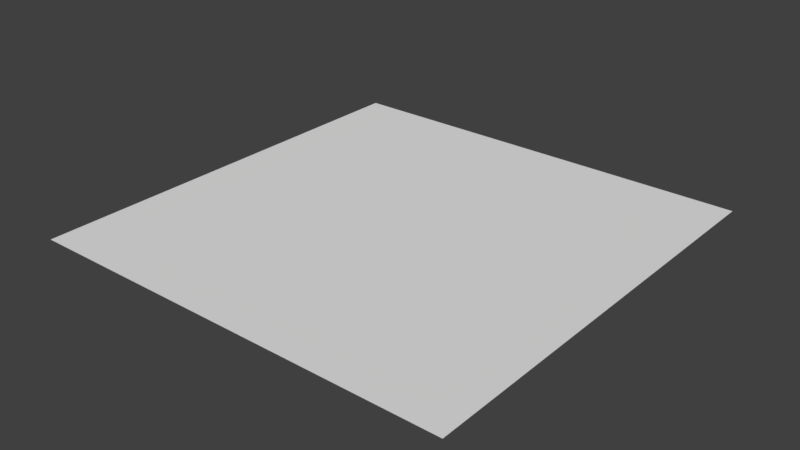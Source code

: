 # Source: editor_brush_fill.blend  (saved by Blender 2.78.0; exported with 4.5.12 LTS)
import bpy
from mathutils import Matrix  # noqa: F401  (used for matrix-valued properties, if any)

bpy.ops.wm.read_factory_settings(use_empty=True)
scene = bpy.context.scene
scene.name = 'Scene'

# ---- collections
col_collection_1 = bpy.data.collections.new('Collection 1'); scene.collection.children.link(col_collection_1)

# ---- materials (node trees are filled in below, after node groups)
mat_editor_brush_mat = bpy.data.materials.new('editor_brush_mat')
mat_editor_brush_mat.alpha_threshold = 0.0
mat_editor_brush_mat.use_transparent_shadow = False
mat_editor_brush_mat.roughness = 0.5

# ---- material node trees

# ---- world
world_world = bpy.data.worlds.new('World'); scene.world = world_world
world_world.color = (0.05088, 0.05088, 0.05088)
world_world.use_sun_shadow = False
world_world.sun_shadow_jitter_overblur = 0.0
world_world.cycles.sampling_method = 'MANUAL'

# ---- meshes
me_plane = bpy.data.meshes.new('Plane')
me_plane.from_pydata([(-0.5, 1.49e-08, 0.5), (0.5, 1.49e-08, 0.5), (-0.5, -1.49e-08, -0.5), (0.5, -1.49e-08, -0.5)], [], [(0, 1, 3, 2)])
me_plane.materials.append(mat_editor_brush_mat)
me_plane.use_remesh_preserve_volume = False
me_plane.use_remesh_preserve_attributes = False
me_plane.use_mirror_vertex_groups = False
me_plane.update()

# ---- objects
ob_editor_brush_fill = bpy.data.objects.new('editor_brush_fill', me_plane)

# ---- transforms, parenting, visibility, modifiers, constraints
ob_editor_brush_fill.location = (0.0, 0.0, 0.0)
ob_editor_brush_fill.rotation_euler = (1.571, 0.0, 0.0)
ob_editor_brush_fill.lineart.crease_threshold = 0.0

# ---- collection membership
col_collection_1.objects.link(ob_editor_brush_fill)

# ---- scene / render settings (as saved in the file)
scene.frame_start = 1; scene.frame_end = 250; scene.frame_set(1)
scene.render.engine = 'BLENDER_EEVEE_NEXT'
scene.render.resolution_percentage = 50
scene.render.dither_intensity = 0.0
scene.cycles.use_denoising = False
scene.cycles.samples = 128
scene.cycles.sampling_pattern = 'TABULATED_SOBOL'
scene.cycles.light_sampling_threshold = 0.0
scene.cycles.use_adaptive_sampling = False
scene.cycles.use_light_tree = False
scene.cycles.blur_glossy = 0.0
scene.cycles.sample_clamp_indirect = 0.0
scene.view_settings.view_transform = 'Standard'
bpy.context.view_layer.update()

# ---- added for rendering (the .blend has no active camera and no usable light): camera, sun
cam_auto = bpy.data.cameras.new('AutoCamera')
cam_auto.lens = 50.0
cam_auto.sensor_width = 36.0
cam_auto.clip_end = 1000.0
ob_auto_camera = bpy.data.objects.new('AutoCamera', cam_auto)
scene.collection.objects.link(ob_auto_camera)
ob_auto_camera.location = (1.30847, -1.57016, 1.04677)
ob_auto_camera.rotation_euler = (1.09748, -7.21219e-08, 0.694738)
scene.camera = ob_auto_camera
light_auto_sun = bpy.data.lights.new('AutoSun', 'SUN')
light_auto_sun.energy = 3.0
light_auto_sun.angle = 0.0523599
ob_auto_sun = bpy.data.objects.new('AutoSun', light_auto_sun)
scene.collection.objects.link(ob_auto_sun)
ob_auto_sun.rotation_euler = (0.872665, 0.174533, 0.523599)
bpy.context.view_layer.update()
